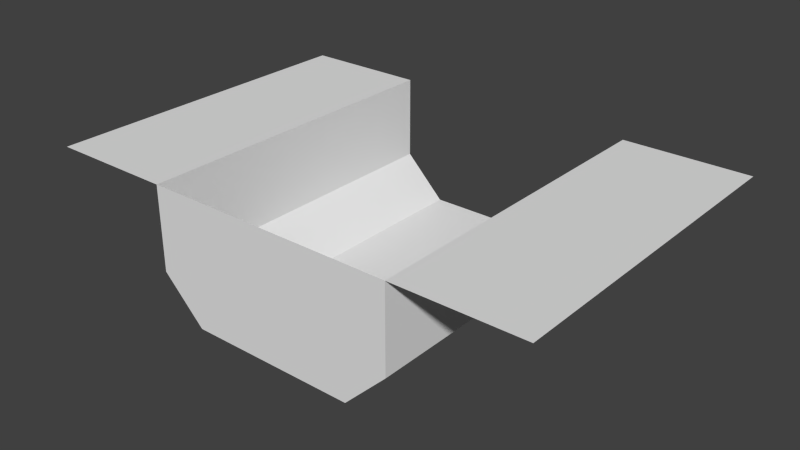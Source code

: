 # Source: ship_detail_imperial_alcove_collision.blend  (saved by Blender 2.75.0; exported with 4.5.12 LTS)
import bpy
from mathutils import Matrix  # noqa: F401  (used for matrix-valued properties, if any)

bpy.ops.wm.read_factory_settings(use_empty=True)
scene = bpy.context.scene
scene.name = 'Scene'

# ---- collections
col_collection_1 = bpy.data.collections.new('Collection 1'); scene.collection.children.link(col_collection_1)

# ---- world
world_world = bpy.data.worlds.new('World'); scene.world = world_world
world_world.color = (0.05088, 0.05088, 0.05088)
world_world.use_sun_shadow = False
world_world.sun_shadow_jitter_overblur = 0.0
world_world.cycles.sampling_method = 'MANUAL'
world_world.cycles.sample_map_resolution = 256

# ---- meshes
me_plane_006 = bpy.data.meshes.new('Plane.006')
me_plane_006.from_pydata([(-3.0, 4.0, 4.768e-07), (-1.5, 4.0, 4.768e-07), (-3.0, 3.553e-15, -5.96e-08), (-1.5, 3.553e-15, -5.96e-08), (1.0, 1.192e-07, -1.5), (1.0, 4.0, -1.5), (-1.5, 4.0, -1.0), (-1.5, 5.96e-08, -1.0), (-1.0, 4.0, -1.5), (-1.0, 1.192e-07, -1.5), (1.5, 5.96e-08, -1.0), (1.5, 4.0, -1.0), (1.5, 3.331e-16, 3.331e-16), (1.5, 4.0, 2.384e-07), (3.0, 6.661e-16, 6.661e-16), (3.0, 4.0, 2.384e-07)], [], [(0, 2, 3, 1), (9, 4, 5, 8), (3, 7, 6, 1), (7, 9, 8, 6), (5, 4, 10, 11), (11, 10, 12, 13), (13, 12, 14, 15), (7, 3, 12, 10), (7, 10, 4, 9)])
me_plane_006.use_remesh_preserve_volume = False
me_plane_006.use_remesh_preserve_attributes = False
me_plane_006.use_mirror_vertex_groups = False
me_plane_006.update()

# ---- objects
ob_plane = bpy.data.objects.new('Plane', me_plane_006)

# ---- transforms, parenting, visibility, modifiers, constraints
ob_plane.location = (0.0, 0.0, 0.0)
ob_plane.lineart.crease_threshold = 0.0

# ---- collection membership
col_collection_1.objects.link(ob_plane)

# ---- scene / render settings (as saved in the file)
scene.frame_start = 1; scene.frame_end = 250; scene.frame_set(1)
scene.render.engine = 'BLENDER_EEVEE_NEXT'
scene.render.resolution_percentage = 50
scene.render.dither_intensity = 0.0
scene.cycles.use_denoising = False
scene.cycles.samples = 10
scene.cycles.sampling_pattern = 'TABULATED_SOBOL'
scene.cycles.light_sampling_threshold = 0.0
scene.cycles.use_adaptive_sampling = False
scene.cycles.use_light_tree = False
scene.cycles.blur_glossy = 0.0
scene.cycles.pixel_filter_type = 'GAUSSIAN'
scene.cycles.sample_clamp_indirect = 0.0
scene.view_settings.view_transform = 'Standard'
bpy.context.view_layer.update()

# ---- added for rendering (the .blend has no active camera and no usable light): camera, sun
cam_auto = bpy.data.cameras.new('AutoCamera')
cam_auto.lens = 50.0
cam_auto.sensor_width = 36.0
cam_auto.clip_end = 1000.0
ob_auto_camera = bpy.data.objects.new('AutoCamera', cam_auto)
scene.collection.objects.link(ob_auto_camera)
ob_auto_camera.location = (6.8147, -6.17765, 4.70176)
ob_auto_camera.rotation_euler = (1.09748, -7.21219e-08, 0.694738)
scene.camera = ob_auto_camera
light_auto_sun = bpy.data.lights.new('AutoSun', 'SUN')
light_auto_sun.energy = 3.0
light_auto_sun.angle = 0.0523599
ob_auto_sun = bpy.data.objects.new('AutoSun', light_auto_sun)
scene.collection.objects.link(ob_auto_sun)
ob_auto_sun.rotation_euler = (0.872665, 0.174533, 0.523599)
bpy.context.view_layer.update()

